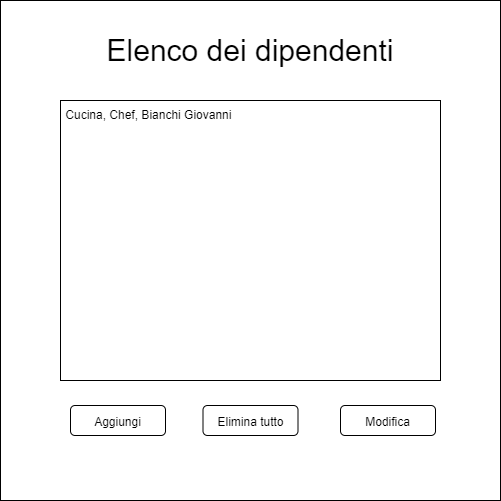

The diagram above was exported from draw.io. Its source (the exported page's mxGraphModel, read from the mxfile embedded in the PNG):
<mxGraphModel dx="942" dy="525" grid="1" gridSize="10" guides="1" tooltips="1" connect="1" arrows="1" fold="1" page="1" pageScale="1" pageWidth="827" pageHeight="1169" math="0" shadow="0">
  <root>
    <mxCell id="0" />
    <mxCell id="1" parent="0" />
    <mxCell id="MyPwkjYD6IvkPl9Tx1NY-1" value="" style="whiteSpace=wrap;html=1;aspect=fixed;" parent="1" vertex="1">
      <mxGeometry x="160" y="160" width="500" height="500" as="geometry" />
    </mxCell>
    <mxCell id="MyPwkjYD6IvkPl9Tx1NY-2" value="Elenco dei dipendenti" style="text;html=1;strokeColor=none;fillColor=none;align=center;verticalAlign=middle;whiteSpace=wrap;rounded=0;fontSize=30;" parent="1" vertex="1">
      <mxGeometry x="200" y="195" width="420" height="30" as="geometry" />
    </mxCell>
    <mxCell id="MyPwkjYD6IvkPl9Tx1NY-3" value="" style="rounded=0;whiteSpace=wrap;html=1;fontSize=10;" parent="1" vertex="1">
      <mxGeometry x="220" y="260" width="380" height="280" as="geometry" />
    </mxCell>
    <mxCell id="MyPwkjYD6IvkPl9Tx1NY-6" value="&amp;nbsp;Cucina, Chef, Bianchi Giovanni" style="text;html=1;strokeColor=none;fillColor=none;align=left;verticalAlign=middle;whiteSpace=wrap;rounded=0;fontSize=12;" parent="1" vertex="1">
      <mxGeometry x="220" y="260" width="380" height="30" as="geometry" />
    </mxCell>
    <mxCell id="H-gTzG_Uk503ZVUOS8pW-1" value="&lt;font style=&quot;font-size: 12px;&quot;&gt;Aggiungi&lt;/font&gt;" style="rounded=1;whiteSpace=wrap;html=1;fontSize=15;" parent="1" vertex="1">
      <mxGeometry x="230" y="565" width="95" height="30" as="geometry" />
    </mxCell>
    <mxCell id="H-gTzG_Uk503ZVUOS8pW-2" value="&lt;font style=&quot;font-size: 12px;&quot;&gt;Modifica&lt;/font&gt;" style="rounded=1;whiteSpace=wrap;html=1;fontSize=15;" parent="1" vertex="1">
      <mxGeometry x="500" y="565" width="95" height="30" as="geometry" />
    </mxCell>
    <mxCell id="H-gTzG_Uk503ZVUOS8pW-3" value="&lt;font style=&quot;font-size: 12px;&quot;&gt;Elimina tutto&lt;/font&gt;" style="rounded=1;whiteSpace=wrap;html=1;fontSize=15;" parent="1" vertex="1">
      <mxGeometry x="362.5" y="565" width="95" height="30" as="geometry" />
    </mxCell>
  </root>
</mxGraphModel>